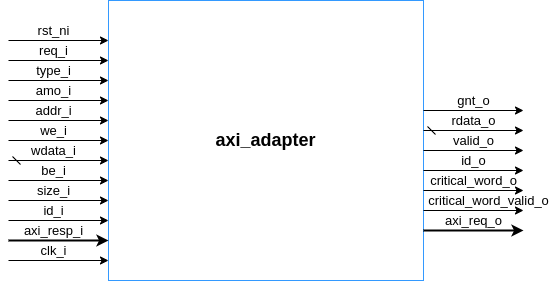

The diagram above was exported from draw.io. Its source (the exported page's mxGraphModel, read from the mxfile embedded in the PNG):
<mxGraphModel dx="771" dy="407" grid="1" gridSize="10" guides="1" tooltips="1" connect="1" arrows="1" fold="1" page="1" pageScale="1" pageWidth="850" pageHeight="1100" math="0" shadow="0">
  <root>
    <mxCell id="0" />
    <mxCell id="1" parent="0" />
    <mxCell id="PlhdnFr_CpOnahxyQ7kI-1" value="&lt;font style=&quot;font-size: 18px;&quot;&gt;&lt;b&gt;axi_adapter&lt;/b&gt;&lt;/font&gt;" style="rounded=0;whiteSpace=wrap;html=1;strokeColor=#3399FF;fillColor=#FFFFFF;" vertex="1" parent="1">
      <mxGeometry x="255" y="560" width="315" height="280" as="geometry" />
    </mxCell>
    <mxCell id="PlhdnFr_CpOnahxyQ7kI-2" value="" style="endArrow=classic;html=1;rounded=0;fontSize=13;" edge="1" parent="1">
      <mxGeometry width="50" height="50" relative="1" as="geometry">
        <mxPoint x="155" y="600" as="sourcePoint" />
        <mxPoint x="255" y="600" as="targetPoint" />
      </mxGeometry>
    </mxCell>
    <mxCell id="PlhdnFr_CpOnahxyQ7kI-3" value="rst_ni" style="text;html=1;align=center;verticalAlign=middle;resizable=0;points=[];autosize=1;strokeColor=none;fillColor=none;fontSize=13;" vertex="1" parent="1">
      <mxGeometry x="170" y="575" width="60" height="30" as="geometry" />
    </mxCell>
    <mxCell id="PlhdnFr_CpOnahxyQ7kI-4" value="" style="endArrow=classic;html=1;rounded=0;fontSize=13;" edge="1" parent="1">
      <mxGeometry width="50" height="50" relative="1" as="geometry">
        <mxPoint x="155" y="620" as="sourcePoint" />
        <mxPoint x="255" y="620" as="targetPoint" />
      </mxGeometry>
    </mxCell>
    <mxCell id="PlhdnFr_CpOnahxyQ7kI-5" value="req_i" style="text;html=1;align=center;verticalAlign=middle;resizable=0;points=[];autosize=1;strokeColor=none;fillColor=none;fontSize=13;" vertex="1" parent="1">
      <mxGeometry x="175" y="595" width="50" height="30" as="geometry" />
    </mxCell>
    <mxCell id="PlhdnFr_CpOnahxyQ7kI-6" value="" style="endArrow=classic;html=1;rounded=0;fontSize=13;" edge="1" parent="1">
      <mxGeometry width="50" height="50" relative="1" as="geometry">
        <mxPoint x="155" y="640" as="sourcePoint" />
        <mxPoint x="255" y="640" as="targetPoint" />
      </mxGeometry>
    </mxCell>
    <mxCell id="PlhdnFr_CpOnahxyQ7kI-7" value="type_i" style="text;html=1;align=center;verticalAlign=middle;resizable=0;points=[];autosize=1;strokeColor=none;fillColor=none;fontSize=13;" vertex="1" parent="1">
      <mxGeometry x="170" y="615" width="60" height="30" as="geometry" />
    </mxCell>
    <mxCell id="PlhdnFr_CpOnahxyQ7kI-8" value="" style="endArrow=classic;html=1;rounded=0;fontSize=13;" edge="1" parent="1">
      <mxGeometry width="50" height="50" relative="1" as="geometry">
        <mxPoint x="155" y="660" as="sourcePoint" />
        <mxPoint x="255" y="660" as="targetPoint" />
      </mxGeometry>
    </mxCell>
    <mxCell id="PlhdnFr_CpOnahxyQ7kI-9" value="amo_i" style="text;html=1;align=center;verticalAlign=middle;resizable=0;points=[];autosize=1;strokeColor=none;fillColor=none;fontSize=13;" vertex="1" parent="1">
      <mxGeometry x="170" y="635" width="60" height="30" as="geometry" />
    </mxCell>
    <mxCell id="PlhdnFr_CpOnahxyQ7kI-10" value="" style="endArrow=classic;html=1;rounded=0;fontSize=13;" edge="1" parent="1">
      <mxGeometry width="50" height="50" relative="1" as="geometry">
        <mxPoint x="155" y="680" as="sourcePoint" />
        <mxPoint x="255" y="680" as="targetPoint" />
      </mxGeometry>
    </mxCell>
    <mxCell id="PlhdnFr_CpOnahxyQ7kI-11" value="addr_i" style="text;html=1;align=center;verticalAlign=middle;resizable=0;points=[];autosize=1;strokeColor=none;fillColor=none;fontSize=13;" vertex="1" parent="1">
      <mxGeometry x="170" y="655" width="60" height="30" as="geometry" />
    </mxCell>
    <mxCell id="PlhdnFr_CpOnahxyQ7kI-12" value="" style="endArrow=classic;html=1;rounded=0;fontSize=13;" edge="1" parent="1">
      <mxGeometry width="50" height="50" relative="1" as="geometry">
        <mxPoint x="155" y="700" as="sourcePoint" />
        <mxPoint x="255" y="700" as="targetPoint" />
      </mxGeometry>
    </mxCell>
    <mxCell id="PlhdnFr_CpOnahxyQ7kI-13" value="we_i" style="text;html=1;align=center;verticalAlign=middle;resizable=0;points=[];autosize=1;strokeColor=none;fillColor=none;fontSize=13;" vertex="1" parent="1">
      <mxGeometry x="175" y="675" width="50" height="30" as="geometry" />
    </mxCell>
    <mxCell id="PlhdnFr_CpOnahxyQ7kI-14" value="" style="endArrow=classic;html=1;rounded=0;fontSize=13;startArrow=dash;startFill=0;" edge="1" parent="1">
      <mxGeometry width="50" height="50" relative="1" as="geometry">
        <mxPoint x="155" y="720" as="sourcePoint" />
        <mxPoint x="255" y="720" as="targetPoint" />
      </mxGeometry>
    </mxCell>
    <mxCell id="PlhdnFr_CpOnahxyQ7kI-15" value="wdata_i" style="text;html=1;align=center;verticalAlign=middle;resizable=0;points=[];autosize=1;strokeColor=none;fillColor=none;fontSize=13;" vertex="1" parent="1">
      <mxGeometry x="165" y="695" width="70" height="30" as="geometry" />
    </mxCell>
    <mxCell id="PlhdnFr_CpOnahxyQ7kI-16" value="" style="endArrow=classic;html=1;rounded=0;fontSize=13;" edge="1" parent="1">
      <mxGeometry width="50" height="50" relative="1" as="geometry">
        <mxPoint x="155" y="740" as="sourcePoint" />
        <mxPoint x="255" y="740" as="targetPoint" />
      </mxGeometry>
    </mxCell>
    <mxCell id="PlhdnFr_CpOnahxyQ7kI-17" value="be_i" style="text;html=1;align=center;verticalAlign=middle;resizable=0;points=[];autosize=1;strokeColor=none;fillColor=none;fontSize=13;" vertex="1" parent="1">
      <mxGeometry x="175" y="715" width="50" height="30" as="geometry" />
    </mxCell>
    <mxCell id="PlhdnFr_CpOnahxyQ7kI-18" value="" style="endArrow=classic;html=1;rounded=0;fontSize=13;" edge="1" parent="1">
      <mxGeometry width="50" height="50" relative="1" as="geometry">
        <mxPoint x="155" y="760" as="sourcePoint" />
        <mxPoint x="255" y="760" as="targetPoint" />
      </mxGeometry>
    </mxCell>
    <mxCell id="PlhdnFr_CpOnahxyQ7kI-19" value="size_i" style="text;html=1;align=center;verticalAlign=middle;resizable=0;points=[];autosize=1;strokeColor=none;fillColor=none;fontSize=13;" vertex="1" parent="1">
      <mxGeometry x="170" y="735" width="60" height="30" as="geometry" />
    </mxCell>
    <mxCell id="PlhdnFr_CpOnahxyQ7kI-20" value="" style="endArrow=classic;html=1;rounded=0;fontSize=13;" edge="1" parent="1">
      <mxGeometry width="50" height="50" relative="1" as="geometry">
        <mxPoint x="155" y="780" as="sourcePoint" />
        <mxPoint x="255" y="780" as="targetPoint" />
      </mxGeometry>
    </mxCell>
    <mxCell id="PlhdnFr_CpOnahxyQ7kI-21" value="id_i" style="text;html=1;align=center;verticalAlign=middle;resizable=0;points=[];autosize=1;strokeColor=none;fillColor=none;fontSize=13;" vertex="1" parent="1">
      <mxGeometry x="180" y="755" width="40" height="30" as="geometry" />
    </mxCell>
    <mxCell id="PlhdnFr_CpOnahxyQ7kI-22" value="" style="endArrow=classic;html=1;rounded=0;strokeColor=#000000;strokeWidth=2;fontSize=13;" edge="1" parent="1">
      <mxGeometry width="50" height="50" relative="1" as="geometry">
        <mxPoint x="155" y="800" as="sourcePoint" />
        <mxPoint x="255" y="800" as="targetPoint" />
      </mxGeometry>
    </mxCell>
    <mxCell id="PlhdnFr_CpOnahxyQ7kI-23" value="axi_resp_i" style="text;html=1;align=center;verticalAlign=middle;resizable=0;points=[];autosize=1;strokeColor=none;fillColor=none;fontSize=13;" vertex="1" parent="1">
      <mxGeometry x="160" y="775" width="80" height="30" as="geometry" />
    </mxCell>
    <mxCell id="PlhdnFr_CpOnahxyQ7kI-24" value="" style="endArrow=classic;html=1;rounded=0;fontSize=13;" edge="1" parent="1">
      <mxGeometry width="50" height="50" relative="1" as="geometry">
        <mxPoint x="570" y="670" as="sourcePoint" />
        <mxPoint x="670" y="670" as="targetPoint" />
      </mxGeometry>
    </mxCell>
    <mxCell id="PlhdnFr_CpOnahxyQ7kI-25" value="" style="endArrow=classic;html=1;rounded=0;fontSize=13;startArrow=dash;startFill=0;" edge="1" parent="1">
      <mxGeometry width="50" height="50" relative="1" as="geometry">
        <mxPoint x="570" y="690" as="sourcePoint" />
        <mxPoint x="670" y="690" as="targetPoint" />
      </mxGeometry>
    </mxCell>
    <mxCell id="PlhdnFr_CpOnahxyQ7kI-26" value="rdata_o" style="text;html=1;align=center;verticalAlign=middle;resizable=0;points=[];autosize=1;strokeColor=none;fillColor=none;fontSize=13;" vertex="1" parent="1">
      <mxGeometry x="585" y="665" width="70" height="30" as="geometry" />
    </mxCell>
    <mxCell id="PlhdnFr_CpOnahxyQ7kI-27" value="" style="endArrow=classic;html=1;rounded=0;fontSize=13;" edge="1" parent="1">
      <mxGeometry width="50" height="50" relative="1" as="geometry">
        <mxPoint x="570" y="710" as="sourcePoint" />
        <mxPoint x="670" y="710" as="targetPoint" />
      </mxGeometry>
    </mxCell>
    <mxCell id="PlhdnFr_CpOnahxyQ7kI-28" value="valid_o" style="text;html=1;align=center;verticalAlign=middle;resizable=0;points=[];autosize=1;strokeColor=none;fillColor=none;fontSize=13;" vertex="1" parent="1">
      <mxGeometry x="590" y="685" width="60" height="30" as="geometry" />
    </mxCell>
    <mxCell id="PlhdnFr_CpOnahxyQ7kI-29" value="gnt_o" style="text;html=1;align=center;verticalAlign=middle;resizable=0;points=[];autosize=1;strokeColor=none;fillColor=none;fontSize=13;" vertex="1" parent="1">
      <mxGeometry x="590" y="645" width="60" height="30" as="geometry" />
    </mxCell>
    <mxCell id="PlhdnFr_CpOnahxyQ7kI-30" value="" style="endArrow=classic;html=1;rounded=0;fontSize=13;" edge="1" parent="1">
      <mxGeometry width="50" height="50" relative="1" as="geometry">
        <mxPoint x="570" y="730" as="sourcePoint" />
        <mxPoint x="670" y="730" as="targetPoint" />
      </mxGeometry>
    </mxCell>
    <mxCell id="PlhdnFr_CpOnahxyQ7kI-31" value="id_o" style="text;html=1;align=center;verticalAlign=middle;resizable=0;points=[];autosize=1;strokeColor=none;fillColor=none;fontSize=13;" vertex="1" parent="1">
      <mxGeometry x="595" y="705" width="50" height="30" as="geometry" />
    </mxCell>
    <mxCell id="PlhdnFr_CpOnahxyQ7kI-32" value="" style="endArrow=classic;html=1;rounded=0;fontSize=13;" edge="1" parent="1">
      <mxGeometry width="50" height="50" relative="1" as="geometry">
        <mxPoint x="570" y="750" as="sourcePoint" />
        <mxPoint x="670" y="750" as="targetPoint" />
      </mxGeometry>
    </mxCell>
    <mxCell id="PlhdnFr_CpOnahxyQ7kI-33" value="critical_word_o" style="text;html=1;align=center;verticalAlign=middle;resizable=0;points=[];autosize=1;strokeColor=none;fillColor=none;fontSize=13;" vertex="1" parent="1">
      <mxGeometry x="565" y="725" width="110" height="30" as="geometry" />
    </mxCell>
    <mxCell id="PlhdnFr_CpOnahxyQ7kI-34" value="" style="endArrow=classic;html=1;rounded=0;fontSize=13;" edge="1" parent="1">
      <mxGeometry width="50" height="50" relative="1" as="geometry">
        <mxPoint x="570" y="770" as="sourcePoint" />
        <mxPoint x="670" y="770" as="targetPoint" />
      </mxGeometry>
    </mxCell>
    <mxCell id="PlhdnFr_CpOnahxyQ7kI-35" value="critical_word_valid_o" style="text;html=1;align=center;verticalAlign=middle;resizable=0;points=[];autosize=1;strokeColor=none;fillColor=none;fontSize=13;" vertex="1" parent="1">
      <mxGeometry x="565" y="745" width="140" height="30" as="geometry" />
    </mxCell>
    <mxCell id="PlhdnFr_CpOnahxyQ7kI-36" value="" style="endArrow=classic;html=1;rounded=0;strokeWidth=2;fontSize=13;" edge="1" parent="1">
      <mxGeometry width="50" height="50" relative="1" as="geometry">
        <mxPoint x="570" y="790" as="sourcePoint" />
        <mxPoint x="670" y="790" as="targetPoint" />
      </mxGeometry>
    </mxCell>
    <mxCell id="PlhdnFr_CpOnahxyQ7kI-37" value="axi_req_o" style="text;html=1;align=center;verticalAlign=middle;resizable=0;points=[];autosize=1;strokeColor=none;fillColor=none;fontSize=13;" vertex="1" parent="1">
      <mxGeometry x="580" y="765" width="80" height="30" as="geometry" />
    </mxCell>
    <mxCell id="EoTTOqvgUesSIe1WzKlu-1" value="" style="endArrow=classic;html=1;rounded=0;fontSize=13;" edge="1" parent="1">
      <mxGeometry width="50" height="50" relative="1" as="geometry">
        <mxPoint x="155" y="820" as="sourcePoint" />
        <mxPoint x="255" y="820" as="targetPoint" />
      </mxGeometry>
    </mxCell>
    <mxCell id="EoTTOqvgUesSIe1WzKlu-2" value="clk_i" style="text;html=1;align=center;verticalAlign=middle;resizable=0;points=[];autosize=1;strokeColor=none;fillColor=none;fontSize=13;" vertex="1" parent="1">
      <mxGeometry x="175" y="795" width="50" height="30" as="geometry" />
    </mxCell>
  </root>
</mxGraphModel>